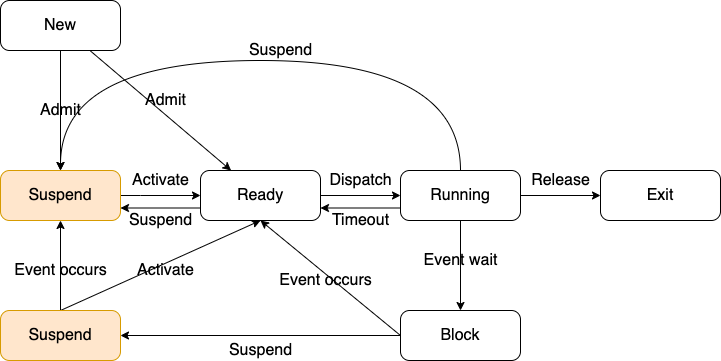

The diagram above was exported from draw.io. Its source (the exported page's mxGraphModel, read from the mxfile embedded in the PNG):
<mxGraphModel dx="1106" dy="860" grid="1" gridSize="10" guides="1" tooltips="1" connect="1" arrows="1" fold="1" page="1" pageScale="1" pageWidth="827" pageHeight="1169" math="0" shadow="0">
  <root>
    <mxCell id="WIyWlLk6GJQsqaUBKTNV-0" />
    <mxCell id="WIyWlLk6GJQsqaUBKTNV-1" parent="WIyWlLk6GJQsqaUBKTNV-0" />
    <mxCell id="-HLwzr-23AXH_lfRahah-2" value="" style="rounded=0;orthogonalLoop=1;jettySize=auto;html=1;fontSize=16;" parent="WIyWlLk6GJQsqaUBKTNV-1" source="-HLwzr-23AXH_lfRahah-0" target="-HLwzr-23AXH_lfRahah-1" edge="1">
      <mxGeometry relative="1" as="geometry" />
    </mxCell>
    <mxCell id="Xu4b_tu2YdRkJwHpVUTS-2" value="" style="edgeStyle=none;rounded=0;orthogonalLoop=1;jettySize=auto;html=1;entryX=0.5;entryY=0;entryDx=0;entryDy=0;" edge="1" parent="WIyWlLk6GJQsqaUBKTNV-1" source="-HLwzr-23AXH_lfRahah-0" target="Xu4b_tu2YdRkJwHpVUTS-0">
      <mxGeometry relative="1" as="geometry">
        <mxPoint x="180" y="200" as="targetPoint" />
      </mxGeometry>
    </mxCell>
    <mxCell id="-HLwzr-23AXH_lfRahah-0" value="New" style="rounded=1;whiteSpace=wrap;html=1;arcSize=18;fontSize=16;" parent="WIyWlLk6GJQsqaUBKTNV-1" vertex="1">
      <mxGeometry x="120" y="70" width="120" height="50" as="geometry" />
    </mxCell>
    <mxCell id="-HLwzr-23AXH_lfRahah-4" value="" style="rounded=0;orthogonalLoop=1;jettySize=auto;html=1;fontSize=16;" parent="WIyWlLk6GJQsqaUBKTNV-1" source="-HLwzr-23AXH_lfRahah-1" target="-HLwzr-23AXH_lfRahah-3" edge="1">
      <mxGeometry relative="1" as="geometry" />
    </mxCell>
    <mxCell id="Xu4b_tu2YdRkJwHpVUTS-8" style="edgeStyle=none;rounded=0;orthogonalLoop=1;jettySize=auto;html=1;exitX=0;exitY=0.75;exitDx=0;exitDy=0;entryX=1;entryY=0.75;entryDx=0;entryDy=0;" edge="1" parent="WIyWlLk6GJQsqaUBKTNV-1" source="-HLwzr-23AXH_lfRahah-1" target="Xu4b_tu2YdRkJwHpVUTS-0">
      <mxGeometry relative="1" as="geometry" />
    </mxCell>
    <mxCell id="-HLwzr-23AXH_lfRahah-1" value="Ready" style="rounded=1;whiteSpace=wrap;html=1;arcSize=18;fontSize=16;" parent="WIyWlLk6GJQsqaUBKTNV-1" vertex="1">
      <mxGeometry x="320" y="240" width="120" height="50" as="geometry" />
    </mxCell>
    <mxCell id="-HLwzr-23AXH_lfRahah-6" value="" style="edgeStyle=orthogonalEdgeStyle;rounded=0;orthogonalLoop=1;jettySize=auto;html=1;fontSize=16;" parent="WIyWlLk6GJQsqaUBKTNV-1" source="-HLwzr-23AXH_lfRahah-3" target="-HLwzr-23AXH_lfRahah-5" edge="1">
      <mxGeometry relative="1" as="geometry" />
    </mxCell>
    <mxCell id="-HLwzr-23AXH_lfRahah-8" value="" style="edgeStyle=orthogonalEdgeStyle;rounded=0;orthogonalLoop=1;jettySize=auto;html=1;fontSize=16;" parent="WIyWlLk6GJQsqaUBKTNV-1" source="-HLwzr-23AXH_lfRahah-3" target="-HLwzr-23AXH_lfRahah-7" edge="1">
      <mxGeometry relative="1" as="geometry" />
    </mxCell>
    <mxCell id="-HLwzr-23AXH_lfRahah-14" style="rounded=0;orthogonalLoop=1;jettySize=auto;html=1;exitX=0;exitY=0.75;exitDx=0;exitDy=0;entryX=1;entryY=0.75;entryDx=0;entryDy=0;fontSize=16;" parent="WIyWlLk6GJQsqaUBKTNV-1" source="-HLwzr-23AXH_lfRahah-3" target="-HLwzr-23AXH_lfRahah-1" edge="1">
      <mxGeometry relative="1" as="geometry" />
    </mxCell>
    <mxCell id="Xu4b_tu2YdRkJwHpVUTS-14" value="" style="edgeStyle=orthogonalEdgeStyle;rounded=0;orthogonalLoop=1;jettySize=auto;html=1;curved=1;entryX=0.5;entryY=0;entryDx=0;entryDy=0;" edge="1" parent="WIyWlLk6GJQsqaUBKTNV-1" source="-HLwzr-23AXH_lfRahah-3" target="Xu4b_tu2YdRkJwHpVUTS-0">
      <mxGeometry relative="1" as="geometry">
        <mxPoint x="580" y="30" as="targetPoint" />
        <Array as="points">
          <mxPoint x="580" y="130" />
          <mxPoint x="180" y="130" />
        </Array>
      </mxGeometry>
    </mxCell>
    <mxCell id="-HLwzr-23AXH_lfRahah-3" value="Running" style="rounded=1;whiteSpace=wrap;html=1;arcSize=18;fontSize=16;" parent="WIyWlLk6GJQsqaUBKTNV-1" vertex="1">
      <mxGeometry x="520" y="240" width="120" height="50" as="geometry" />
    </mxCell>
    <mxCell id="-HLwzr-23AXH_lfRahah-9" style="rounded=0;orthogonalLoop=1;jettySize=auto;html=1;exitX=0;exitY=0.5;exitDx=0;exitDy=0;entryX=0.5;entryY=1;entryDx=0;entryDy=0;fontSize=16;" parent="WIyWlLk6GJQsqaUBKTNV-1" source="-HLwzr-23AXH_lfRahah-7" target="-HLwzr-23AXH_lfRahah-1" edge="1">
      <mxGeometry relative="1" as="geometry" />
    </mxCell>
    <mxCell id="7ucshC8EWCX6tG16Zogq-2" value="" style="edgeStyle=none;rounded=0;orthogonalLoop=1;jettySize=auto;html=1;" parent="WIyWlLk6GJQsqaUBKTNV-1" source="-HLwzr-23AXH_lfRahah-7" target="7ucshC8EWCX6tG16Zogq-1" edge="1">
      <mxGeometry relative="1" as="geometry" />
    </mxCell>
    <mxCell id="-HLwzr-23AXH_lfRahah-7" value="Block" style="rounded=1;whiteSpace=wrap;html=1;arcSize=18;fontSize=16;" parent="WIyWlLk6GJQsqaUBKTNV-1" vertex="1">
      <mxGeometry x="520" y="380" width="120" height="50" as="geometry" />
    </mxCell>
    <mxCell id="-HLwzr-23AXH_lfRahah-5" value="Exit" style="rounded=1;whiteSpace=wrap;html=1;arcSize=18;fontSize=16;" parent="WIyWlLk6GJQsqaUBKTNV-1" vertex="1">
      <mxGeometry x="720" y="240" width="120" height="50" as="geometry" />
    </mxCell>
    <mxCell id="-HLwzr-23AXH_lfRahah-10" value="Event wait" style="text;html=1;align=center;verticalAlign=middle;resizable=0;points=[];autosize=1;fontSize=16;fontColor=#000000;" parent="WIyWlLk6GJQsqaUBKTNV-1" vertex="1">
      <mxGeometry x="535" y="320" width="90" height="20" as="geometry" />
    </mxCell>
    <mxCell id="-HLwzr-23AXH_lfRahah-11" value="Event occurs" style="text;html=1;align=center;verticalAlign=middle;resizable=0;points=[];autosize=1;fontSize=16;fontColor=#000000;" parent="WIyWlLk6GJQsqaUBKTNV-1" vertex="1">
      <mxGeometry x="390" y="340" width="110" height="20" as="geometry" />
    </mxCell>
    <mxCell id="-HLwzr-23AXH_lfRahah-12" value="Dispatch" style="text;html=1;align=center;verticalAlign=middle;resizable=0;points=[];autosize=1;fontSize=16;fontColor=#000000;" parent="WIyWlLk6GJQsqaUBKTNV-1" vertex="1">
      <mxGeometry x="440" y="240" width="80" height="20" as="geometry" />
    </mxCell>
    <mxCell id="-HLwzr-23AXH_lfRahah-13" value="Timeout" style="text;html=1;align=center;verticalAlign=middle;resizable=0;points=[];autosize=1;fontSize=16;fontColor=#000000;" parent="WIyWlLk6GJQsqaUBKTNV-1" vertex="1">
      <mxGeometry x="445" y="280" width="70" height="20" as="geometry" />
    </mxCell>
    <mxCell id="-HLwzr-23AXH_lfRahah-17" value="Release" style="text;html=1;align=center;verticalAlign=middle;resizable=0;points=[];autosize=1;fontSize=16;fontColor=#000000;" parent="WIyWlLk6GJQsqaUBKTNV-1" vertex="1">
      <mxGeometry x="645" y="240" width="70" height="20" as="geometry" />
    </mxCell>
    <mxCell id="-HLwzr-23AXH_lfRahah-20" value="Admit" style="text;html=1;align=center;verticalAlign=middle;resizable=0;points=[];autosize=1;fontSize=16;fontColor=#000000;" parent="WIyWlLk6GJQsqaUBKTNV-1" vertex="1">
      <mxGeometry x="255" y="160" width="60" height="20" as="geometry" />
    </mxCell>
    <mxCell id="7ucshC8EWCX6tG16Zogq-8" style="edgeStyle=none;rounded=0;orthogonalLoop=1;jettySize=auto;html=1;exitX=0.5;exitY=0;exitDx=0;exitDy=0;entryX=0.5;entryY=1;entryDx=0;entryDy=0;" parent="WIyWlLk6GJQsqaUBKTNV-1" source="7ucshC8EWCX6tG16Zogq-1" target="-HLwzr-23AXH_lfRahah-1" edge="1">
      <mxGeometry relative="1" as="geometry" />
    </mxCell>
    <mxCell id="Xu4b_tu2YdRkJwHpVUTS-11" value="" style="edgeStyle=none;rounded=0;orthogonalLoop=1;jettySize=auto;html=1;entryX=0.5;entryY=1;entryDx=0;entryDy=0;" edge="1" parent="WIyWlLk6GJQsqaUBKTNV-1" source="7ucshC8EWCX6tG16Zogq-1" target="Xu4b_tu2YdRkJwHpVUTS-0">
      <mxGeometry relative="1" as="geometry">
        <mxPoint x="180" y="300" as="targetPoint" />
      </mxGeometry>
    </mxCell>
    <mxCell id="7ucshC8EWCX6tG16Zogq-1" value="Suspend" style="rounded=1;whiteSpace=wrap;html=1;arcSize=18;fontSize=16;fillColor=#ffe6cc;strokeColor=#d79b00;" parent="WIyWlLk6GJQsqaUBKTNV-1" vertex="1">
      <mxGeometry x="120" y="380" width="120" height="50" as="geometry" />
    </mxCell>
    <mxCell id="7ucshC8EWCX6tG16Zogq-3" value="Suspend" style="text;html=1;align=center;verticalAlign=middle;resizable=0;points=[];autosize=1;fontSize=16;fontColor=#000000;" parent="WIyWlLk6GJQsqaUBKTNV-1" vertex="1">
      <mxGeometry x="340" y="410" width="80" height="20" as="geometry" />
    </mxCell>
    <mxCell id="7ucshC8EWCX6tG16Zogq-9" value="Activate" style="text;html=1;align=center;verticalAlign=middle;resizable=0;points=[];autosize=1;fontSize=16;fontColor=#000000;" parent="WIyWlLk6GJQsqaUBKTNV-1" vertex="1">
      <mxGeometry x="250" y="330" width="70" height="20" as="geometry" />
    </mxCell>
    <mxCell id="Xu4b_tu2YdRkJwHpVUTS-4" style="edgeStyle=none;rounded=0;orthogonalLoop=1;jettySize=auto;html=1;exitX=1;exitY=0.5;exitDx=0;exitDy=0;entryX=0;entryY=0.5;entryDx=0;entryDy=0;" edge="1" parent="WIyWlLk6GJQsqaUBKTNV-1" source="Xu4b_tu2YdRkJwHpVUTS-0" target="-HLwzr-23AXH_lfRahah-1">
      <mxGeometry relative="1" as="geometry">
        <Array as="points">
          <mxPoint x="260" y="265" />
        </Array>
      </mxGeometry>
    </mxCell>
    <mxCell id="Xu4b_tu2YdRkJwHpVUTS-0" value="Suspend" style="rounded=1;whiteSpace=wrap;html=1;arcSize=18;fontSize=16;fillColor=#ffe6cc;strokeColor=#d79b00;" vertex="1" parent="WIyWlLk6GJQsqaUBKTNV-1">
      <mxGeometry x="120" y="240" width="120" height="50" as="geometry" />
    </mxCell>
    <mxCell id="Xu4b_tu2YdRkJwHpVUTS-3" value="Admit" style="text;html=1;align=center;verticalAlign=middle;resizable=0;points=[];autosize=1;fontSize=16;fontColor=#000000;" vertex="1" parent="WIyWlLk6GJQsqaUBKTNV-1">
      <mxGeometry x="150" y="170" width="60" height="20" as="geometry" />
    </mxCell>
    <mxCell id="Xu4b_tu2YdRkJwHpVUTS-5" value="Activate" style="text;html=1;align=center;verticalAlign=middle;resizable=0;points=[];autosize=1;fontSize=16;fontColor=#000000;" vertex="1" parent="WIyWlLk6GJQsqaUBKTNV-1">
      <mxGeometry x="245" y="240" width="70" height="20" as="geometry" />
    </mxCell>
    <mxCell id="Xu4b_tu2YdRkJwHpVUTS-9" value="Suspend" style="text;html=1;align=center;verticalAlign=middle;resizable=0;points=[];autosize=1;fontSize=16;fontColor=#000000;" vertex="1" parent="WIyWlLk6GJQsqaUBKTNV-1">
      <mxGeometry x="240" y="280" width="80" height="20" as="geometry" />
    </mxCell>
    <mxCell id="Xu4b_tu2YdRkJwHpVUTS-12" value="Event occurs" style="text;html=1;align=center;verticalAlign=middle;resizable=0;points=[];autosize=1;fontSize=16;fontColor=#000000;" vertex="1" parent="WIyWlLk6GJQsqaUBKTNV-1">
      <mxGeometry x="125" y="330" width="110" height="20" as="geometry" />
    </mxCell>
    <mxCell id="Xu4b_tu2YdRkJwHpVUTS-15" value="Suspend" style="text;html=1;align=center;verticalAlign=middle;resizable=0;points=[];autosize=1;fontSize=16;fontColor=#000000;" vertex="1" parent="WIyWlLk6GJQsqaUBKTNV-1">
      <mxGeometry x="360" y="110" width="80" height="20" as="geometry" />
    </mxCell>
  </root>
</mxGraphModel>